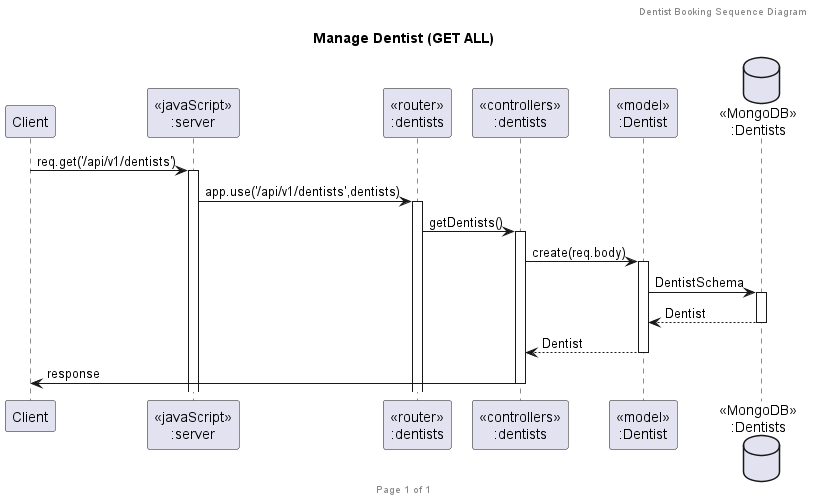

The diagram above was rendered by PlantUML. Its source (embedded in the PNG):
@startuml Manage Dentist (GET ALL)

header Dentist Booking Sequence Diagram
footer Page %page% of %lastpage%
title "Manage Dentist (GET ALL)"

participant "Client" as client
participant "<<javaScript>>\n:server" as server
participant "<<router>>\n:dentists" as routerDentists
participant "<<controllers>>\n:dentists" as controllersDentists
participant "<<model>>\n:Dentist" as modelDentist
database "<<MongoDB>>\n:Dentists" as DentistsDatabase

client->server ++:req.get('/api/v1/dentists')
server->routerDentists ++:app.use('/api/v1/dentists',dentists)
routerDentists -> controllersDentists ++:getDentists()
controllersDentists->modelDentist ++:create(req.body)
modelDentist ->DentistsDatabase ++: DentistSchema
DentistsDatabase --> modelDentist --: Dentist
controllersDentists <-- modelDentist --: Dentist
controllersDentists->client --:response

@enduml